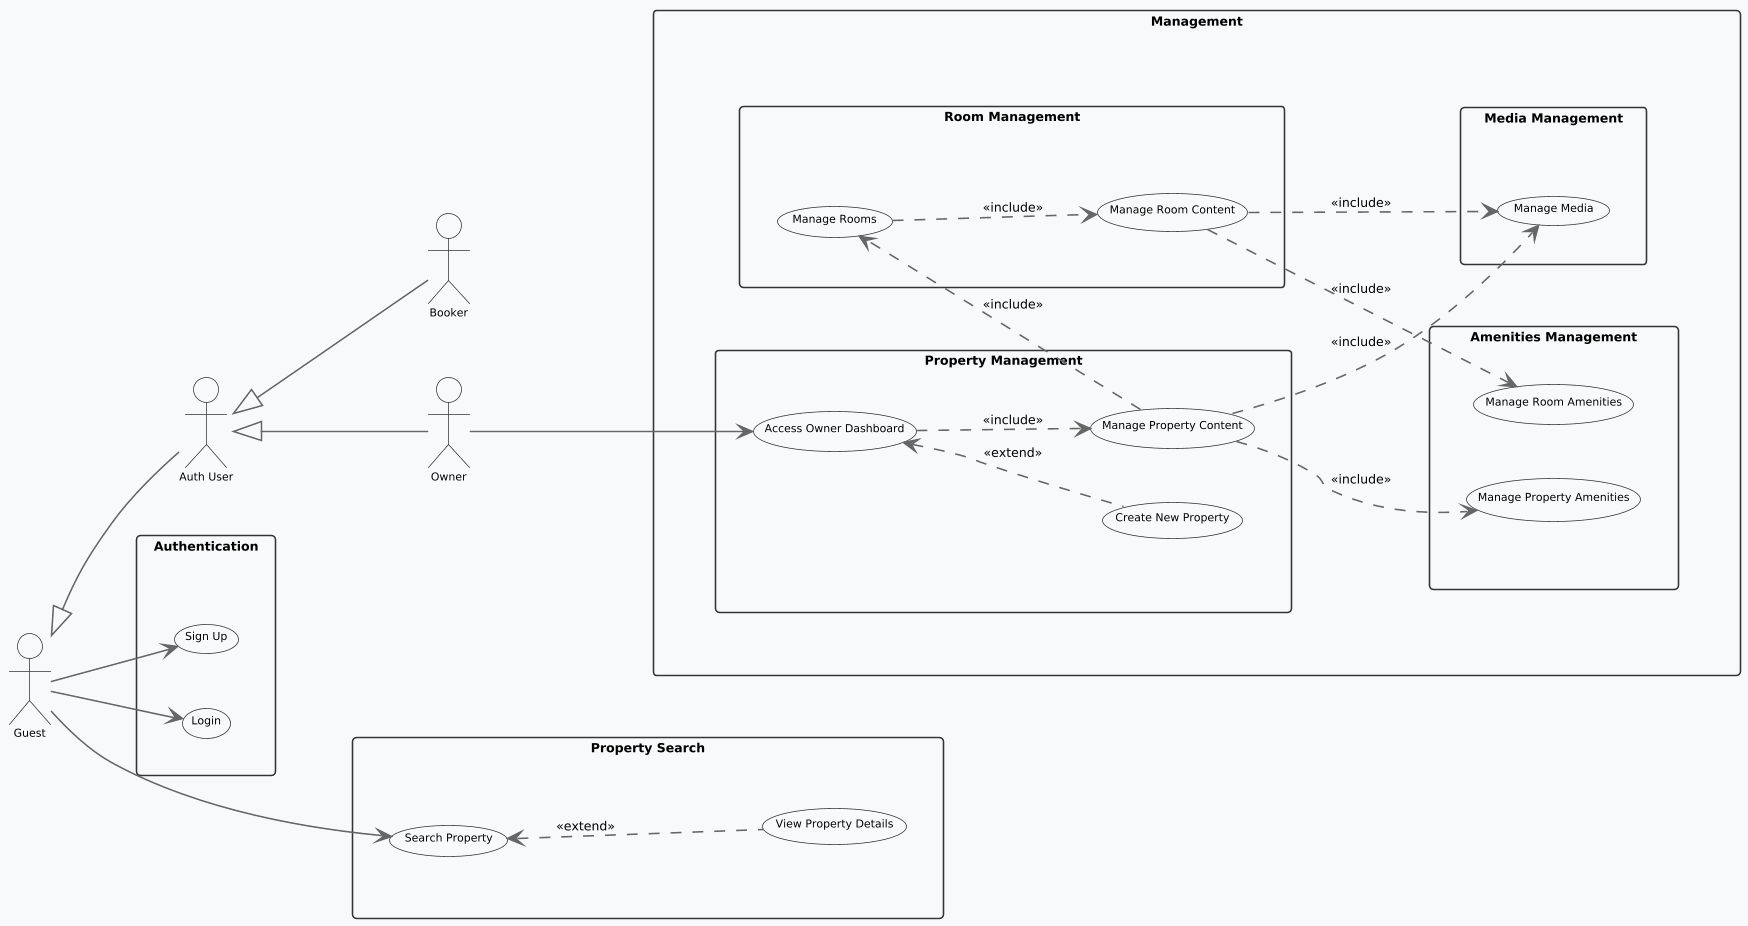

The diagram above was rendered by PlantUML. Its source (embedded in the PNG):
@startuml
skinparam packageStyle rectangle
left to right direction
skinparam dpi 150
skinparam defaultFontSize 8
skinparam defaultFontName Arial

skinparam usecase {
    BackgroundColor White
    BorderColor #333333
    ArrowColor #666666
    FontSize 7
    Shadowing false
}

skinparam package {
    BackgroundColor #F8F9FA
    BorderColor #333333
    FontSize 8
    FontStyle bold
}

skinparam actor {
    BackgroundColor White
    BorderColor #333333
    FontSize 7
}

' ================= ACTORS =================
actor "Guest" as Guest
actor "Auth User" as AuthUser
actor "Owner" as Owner
actor "Booker" as Booker

Guest <|-- AuthUser
AuthUser <|-- Owner
AuthUser <|-- Booker

' ================= PACKAGES =================

package "Authentication" as Auth {
    usecase "Sign Up" as SignUp
    usecase "Login" as Login
}

package "Property Search" as Search {
    usecase "Search Property" as SearchProp
    usecase "View Property Details" as ViewDetails
}

package "Management" as Management {

    ' Forziamo layout verticale solo dentro Management
   

        package "Property Management" as Prop {
            usecase "Access Owner Dashboard" as Dashboard
            usecase "Manage Property Content" as MngPropCont
            usecase "Create New Property" as CreateProp
        }

        package "Room Management" as Room {
            usecase "Manage Rooms" as ManageRooms
            usecase "Manage Room Content" as MngRoomCont
        }

        package "Amenities Management" as Amen {
            usecase "Manage Property Amenities" as ManagePropAm
            usecase "Manage Room Amenities" as ManageRoomAm
        }

        package "Media Management" as Media {
            usecase "Manage Media" as ManageMedia
        }
    
}

' ================= LAYOUT =================
Auth -[hidden]right-> Management
Search -[hidden]right-> Prop
Auth -[hidden]down-> Search

' ================= RELATIONS =================

' Auth
Guest --> SignUp
Guest --> Login

' Search
Guest --> SearchProp
SearchProp <.. ViewDetails : <<extend>>

' Property
Owner --> Dashboard
Dashboard <.. CreateProp : <<extend>>
Dashboard ..> MngPropCont : <<include>>

MngPropCont ..> ManageRooms : <<include>>
MngPropCont ..> ManagePropAm : <<include>>
MngPropCont ..> ManageMedia : <<include>>

' Rooms
ManageRooms ..> MngRoomCont : <<include>>
MngRoomCont ..> ManageRoomAm : <<include>>
MngRoomCont ..> ManageMedia : <<include>>



'hidden
Prop -[hidden]up->Room
Media -[hidden]down->Room
Amen -[hidden]down->Prop
@enduml